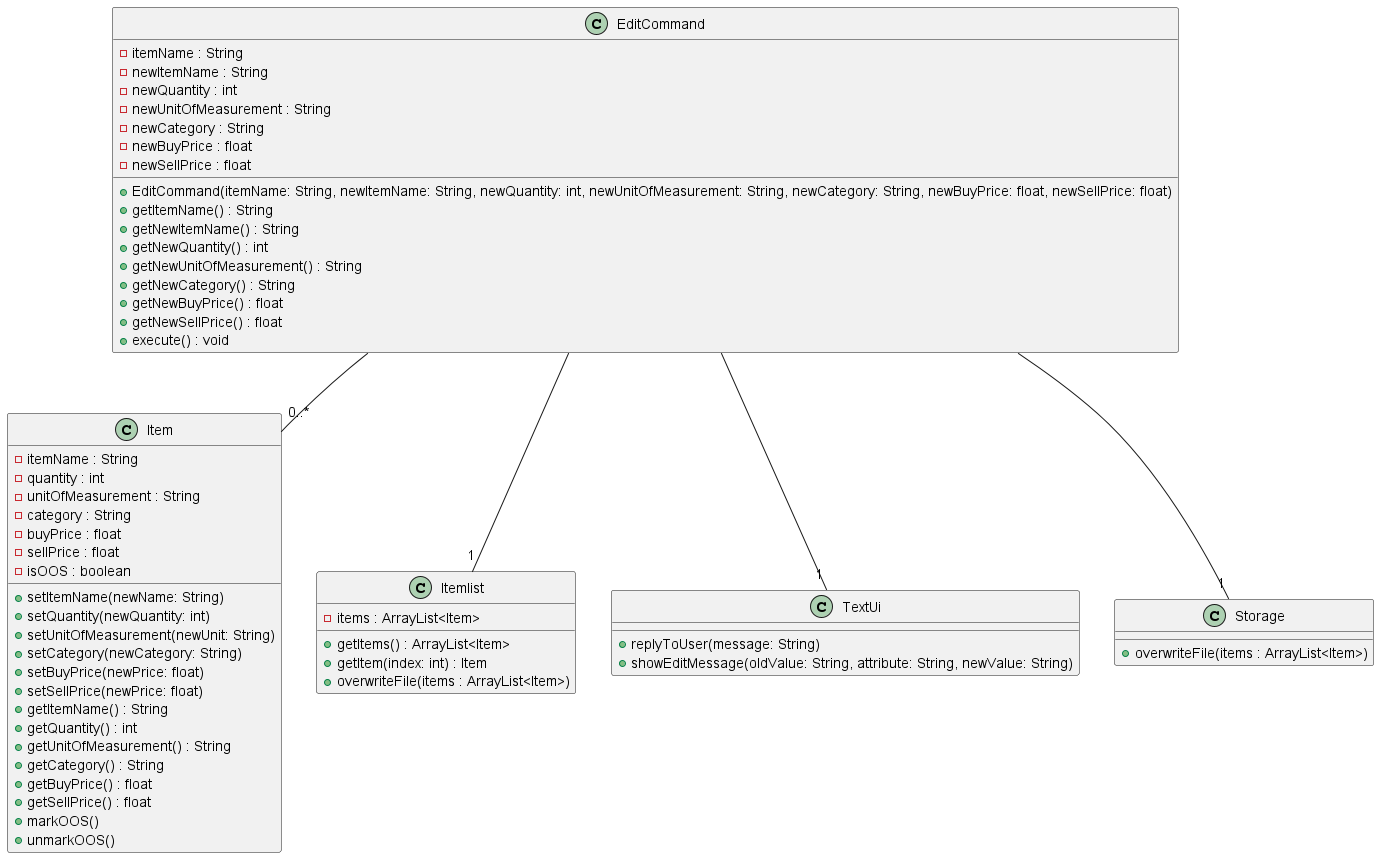

The diagram above was rendered by PlantUML. Its source (embedded in the PNG):
@startuml
class EditCommand {
    - itemName : String
    - newItemName : String
    - newQuantity : int
    - newUnitOfMeasurement : String
    - newCategory : String
    - newBuyPrice : float
    - newSellPrice : float

    + EditCommand(itemName: String, newItemName: String, newQuantity: int, newUnitOfMeasurement: String, newCategory: String, newBuyPrice: float, newSellPrice: float)
    + getItemName() : String
    + getNewItemName() : String
    + getNewQuantity() : int
    + getNewUnitOfMeasurement() : String
    + getNewCategory() : String
    + getNewBuyPrice() : float
    + getNewSellPrice() : float
    + execute() : void
}

class Item {
    - itemName : String
    - quantity : int
    - unitOfMeasurement : String
    - category : String
    - buyPrice : float
    - sellPrice : float
    - isOOS : boolean

    + setItemName(newName: String)
    + setQuantity(newQuantity: int)
    + setUnitOfMeasurement(newUnit: String)
    + setCategory(newCategory: String)
    + setBuyPrice(newPrice: float)
    + setSellPrice(newPrice: float)
    + getItemName() : String
    + getQuantity() : int
    + getUnitOfMeasurement() : String
    + getCategory() : String
    + getBuyPrice() : float
    + getSellPrice() : float
    + markOOS()
    + unmarkOOS()
}

class Itemlist {
    - items : ArrayList<Item>

    + getItems() : ArrayList<Item>
    + getItem(index: int) : Item
    + overwriteFile(items : ArrayList<Item>)
}

class TextUi {
    + replyToUser(message: String)
    + showEditMessage(oldValue: String, attribute: String, newValue: String)
}

class Storage {
    + overwriteFile(items : ArrayList<Item>)
}

EditCommand -- "0..*" Item
EditCommand -- "1" Itemlist
EditCommand -- "1" TextUi
EditCommand -- "1" Storage
@enduml